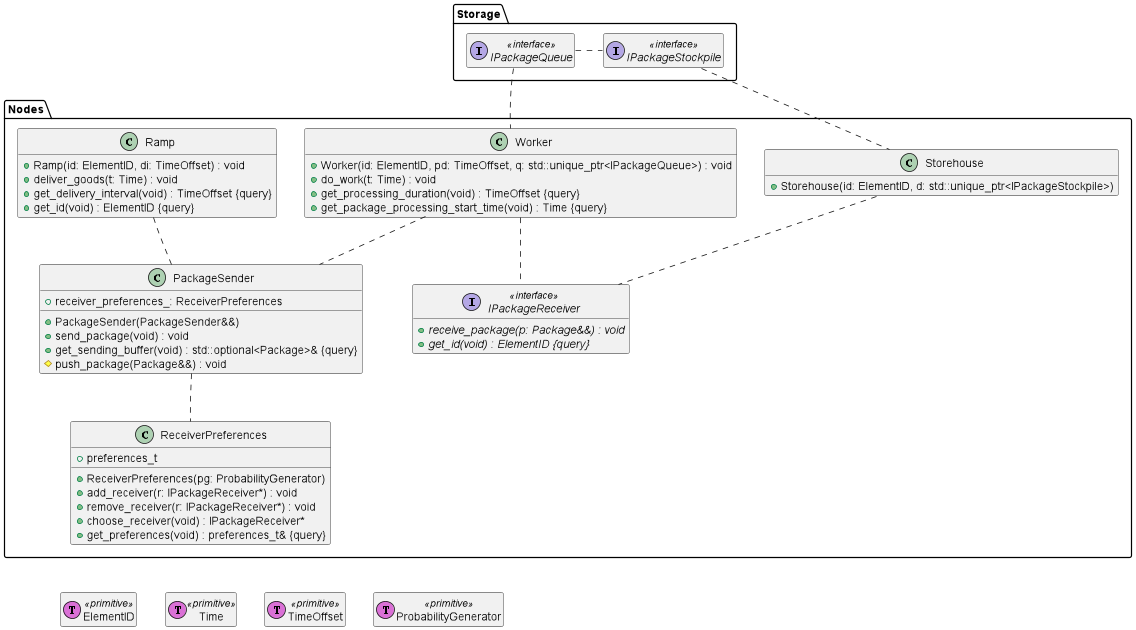

The diagram above was rendered by PlantUML. Its source (embedded in the PNG):
@startuml
' TODO

' --------

' ==== < CONFIGURATION > ====

hide empty members
hide <<function>> circle

' ==== END of < CONFIGURATION > ====

package "Storage" {

	interface IPackageStockpile <<interface>> {
	} 

	interface IPackageQueue <<interface>> {
	} 
	IPackageQueue . IPackageStockpile

}
' == END of package "Storage"


package "Nodes" {

	interface IPackageReceiver <<interface>> {
		+ {abstract} receive_package(p: Package&&) : void
'		+ {abstract} get_receiver_type(void) : ReceiverType {query}
+ {abstract} get_id(void) : ElementID {query}
}

'	enum ReceiverType <<enumeration>> {
'	}
'	IPackageReceiver .. ReceiverType


	class ReceiverPreferences {
		+ preferences_t
		+ ReceiverPreferences(pg: ProbabilityGenerator)
		+ add_receiver(r: IPackageReceiver*) : void
		+ remove_receiver(r: IPackageReceiver*) : void
		+ choose_receiver(void) : IPackageReceiver*
		+ get_preferences(void) : preferences_t& {query}
	}


	class PackageSender {
		+ PackageSender(PackageSender&&)
		+ receiver_preferences_: ReceiverPreferences
		+ send_package(void) : void
		+ get_sending_buffer(void) : std::optional<Package>& {query}
		# push_package(Package&&) : void
	}

	PackageSender .. ReceiverPreferences

	class Ramp {
		+ Ramp(id: ElementID, di: TimeOffset) : void
		+ deliver_goods(t: Time) : void
		+ get_delivery_interval(void) : TimeOffset {query}
		+ get_id(void) : ElementID {query}
	}

	Ramp .. PackageSender


	class Worker {
		+ Worker(id: ElementID, pd: TimeOffset, q: std::unique_ptr<IPackageQueue>) : void
		+ do_work(t: Time) : void
		+ get_processing_duration(void) : TimeOffset {query}
		+ get_package_processing_start_time(void) : Time {query}
	}

	Worker .. PackageSender
	Worker .. IPackageReceiver
	IPackageQueue .. Worker

	class Storehouse {
		+ Storehouse(id: ElementID, d: std::unique_ptr<IPackageStockpile>)
	}

	Storehouse .. IPackageReceiver
	IPackageStockpile .. Storehouse

	Ramp -[hidden] Worker
	Worker -[hidden] Storehouse

	' == POSITIONING ==
	PackageSender -[hidden]> IPackageReceiver
	Ramp ..[hidden] PackageSender
	ReceiverPreferences -[hidden]- PackageSender

	IPackageQueue -[hidden]- Worker


	' == END of POSITIONING ==
}
' == END of package "Nodes"


' .. HELPERS ----

' .. DATA TYPES --
together {
class Time << (T,orchid) primitive>>
class TimeOffset << (T,orchid) primitive>>
class ElementID << (T,orchid) primitive>>
class ProbabilityGenerator << (T,orchid) primitive>>

	ElementID -[hidden] Time
	Time -[hidden] TimeOffset
	TimeOffset -[hidden] ProbabilityGenerator
}

' == END of together


' ==== < POSITIONING > ====

'ReceiverPreferences <-[hidden]- IPackageStockpile

'IPackageStockpile -[hidden]-> Storehouse

ReceiverPreferences -[hidden]- Time

' ==== END of < POSITIONING > ====
@enduml